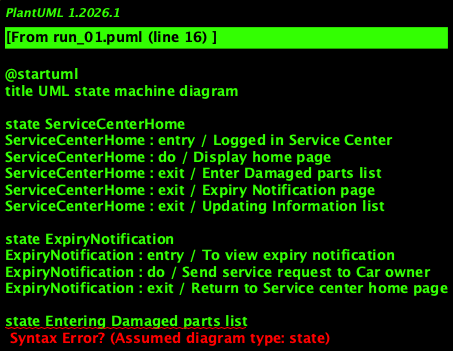

The diagram above was rendered by PlantUML. Its source (embedded in the PNG):
@startuml
title UML state machine diagram

state ServiceCenterHome
ServiceCenterHome : entry / Logged in Service Center
ServiceCenterHome : do / Display home page
ServiceCenterHome : exit / Enter Damaged parts list
ServiceCenterHome : exit / Expiry Notification page
ServiceCenterHome : exit / Updating Information list

state ExpiryNotification
ExpiryNotification : entry / To view expiry notification
ExpiryNotification : do / Send service request to Car owner
ExpiryNotification : exit / Return to Service center home page

state Entering Damaged parts list
Entering Damaged parts list : entry / To enter Damaged parts list
Entering Damaged parts list : do / Preparing and entering damaged parts list
Entering Damaged parts list : exit / Return to service center home page

state Updating parts Information
Updating parts Information : entry / To update changed parts information
Updating parts Information : do / Update Information
Updating parts Information : exit / Return to Service center home page

state Logout
Logout : entry / To Logout
Logout : do / Logout
Logout : exit / Logged out Successfully
@enduml